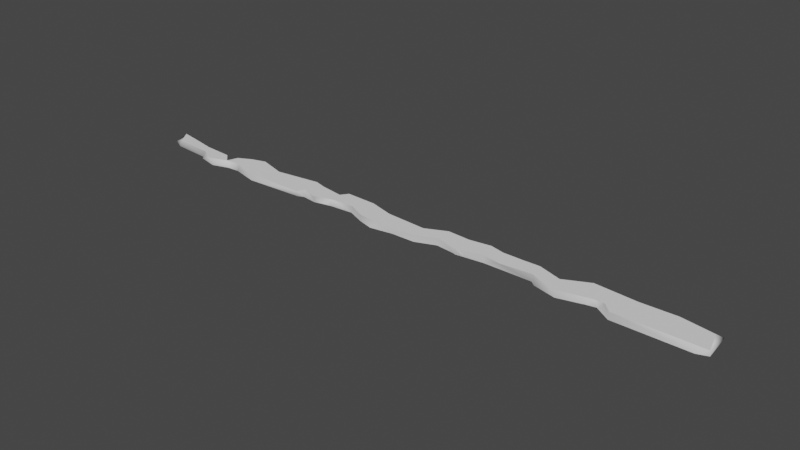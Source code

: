 # Source: ita2.blend  (saved by Blender 3.4.6; exported with 4.5.12 LTS)
import bpy
from mathutils import Matrix  # noqa: F401  (used for matrix-valued properties, if any)

bpy.ops.wm.read_factory_settings(use_empty=True)
scene = bpy.context.scene
scene.name = 'Scene'

# ---- collections
col_collection = bpy.data.collections.new('Collection'); scene.collection.children.link(col_collection)

# ---- world
world_world = bpy.data.worlds.new('World'); scene.world = world_world
world_world.use_nodes = True; world_world.node_tree.nodes.clear()
_N = world_world.node_tree.nodes; _L = world_world.node_tree.links
n0 = _N.new('ShaderNodeOutputWorld'); n0.name = 'World Output'; n0.location = (300, 300)
n1 = _N.new('ShaderNodeBackground'); n1.name = 'Background'; n1.location = (10, 300)
n1.inputs[0].default_value = (0.05088, 0.05088, 0.05088, 1.0)
_L.new(n1.outputs[0], n0.inputs[0])
n0.is_active_output = True
world_world.color = (0.05088, 0.05088, 0.05088)
world_world.use_sun_shadow = False
world_world.sun_shadow_jitter_overblur = 0.0

# ---- meshes
me_dmg = bpy.data.meshes.new('立方体_dmg')
me_dmg.from_pydata([(-28.79, -0.0924, 0.00198), (-23.54, -1.286, -0.03194), (-20.97, -1.199, 0.0879), (-18.83, -1.159, 0.008587), (-10.92, -1.215, -0.1901), (-9.092, -0.9617, -0.3097), (-7.739, -1.12, 0.008105), (-3.5, -1.084, -0.3391), (-22.62, -1.279, 0.3162), (-10.99, -1.221, 0.2582), (-28.92, 1.316, -0.2716), (-26.56, 1.137, 0.02056), (-17.69, 1.399, -0.3443), (-15.23, 1.184, 0.003795), (-11.05, 1.331, -0.2909), (-9.767, 1.036, 0.2639), (-2.055, 1.148, -0.002024), (-1.486, 0.4747, -0.2988), (-1.573, 0.537, 0.332), (6.734, -1.157, -0.0001738), (14.33, -1.157, -0.041), (18.84, -1.173, 0.01118), (28.95, -1.188, -0.2757), (15.92, -1.322, 0.3273), (28.94, -1.316, 0.2929), (6.352, 1.141, -0.2828), (8.339, 1.379, -0.3276), (10.22, 1.066, 0.2766), (15.87, 0.4732, -0.3163), (16.36, 1.188, 0.00259), (17.64, 1.387, -0.3437), (28.85, 1.23, 0.0005957), (-22.15, -1.286, -0.323), (-19.23, -0.5592, 0.3571), (-2.089, -1.452, -0.3643), (-23.66, 0.4092, -0.3142), (-25.72, 0.4817, -0.3722), (-24.49, 0.3604, 0.3461), (-20.54, -0.7111, -0.3549), (-19.19, -0.6328, -0.3615), (13.6, 0.8495, -0.3109), (-10.92, 1.323, 0.287), (-16.76, -1.352, -0.3026), (0.1631, -1.186, -0.3039), (11.91, 1.042, -0.2996), (2.411, -1.133, -0.3195), (-21.01, -0.1599, -0.3474), (-20.75, -0.6684, 0.3424), (-17.43, -1.298, 0.3372), (-21.65, 0.1747, 0.3465), (7.233, -0.6124, -0.2949), (-19.2, 0.8687, -0.3612), (-10.58, -0.6926, -0.3716), (-28.13, -0.223, -0.3461), (21.5, 1.249, -0.3333), (16.31, -1.316, -0.3077), (-7.326, -0.6129, -0.2924), (-20.38, 0.3568, 0.3465), (-9.101, 0.4456, -0.3525), (-7.413, 0.5755, 0.3476), (19.5, -0.4461, -0.3583), (-19.11, 1.047, 0.3325), (13.6, -0.3281, -0.35), (-10.53, -0.6137, 0.3582), (10.61, -0.6107, 0.3466), (-15.18, 0.7071, -0.3438), (-24.01, -0.5509, -0.335), (-27.72, -0.3423, 0.3771), (-7.178, 0.8691, -0.3423), (13.67, -0.3619, 0.3539), (-6.953, 1.309, 0.3174), (-17.7, 1.4, 0.3623), (24.82, 1.329, -0.2957), (-23.94, -0.5584, 0.3542), (-4.001, 1.201, 0.3358), (19.26, -0.5799, 0.339), (-9.036, -1.1, 0.3515), (-15.09, 0.6407, 0.3455), (-5.206, -0.3539, -0.3568), (20.21, -0.5944, 0.3465), (20.99, -1.418, -0.3462), (10.47, 0.7947, -0.3481), (27.92, -1.432, -0.3484), (-7.256, -0.5546, 0.3529), (28.34, 0.6598, -0.3472), (-1.434, -1.389, 0.3465), (-5.729, 1.377, -0.3568), (11.75, 1.029, 0.3502), (-5.013, -0.4096, 0.3465), (-28.89, 1.28, 0.2886), (21.04, -1.397, 0.3465), (13.42, 1.068, 0.3467), (22.0, 1.225, 0.325), (2.422, -1.188, 0.3359), (2.311, 0.2782, 0.3474), (-26.09, 0.6868, 0.3437), (15.63, 0.4186, 0.2984), (2.3, 0.1937, -0.3459), (4.299, 1.202, 0.3466), (-3.405, -1.167, 0.3451), (4.31, -0.3468, -0.3462), (25.29, 1.336, 0.3008), (4.409, -0.3244, 0.3476), (28.39, 0.7566, 0.3478), (18.03, 1.463, 0.3594), (6.138, -0.5471, -0.3553), (4.264, 1.208, -0.3464), (6.444, 1.144, 0.3055), (9.017, -0.3034, -0.3542), (6.529, -0.8516, 0.3155), (8.934, -0.2643, 0.3466), (8.535, 1.37, 0.3512)], [], [(32, 2, 8), (3, 42, 48), (42, 9, 48), (5, 6, 76), (10, 0, 89), (11, 10, 89), (13, 12, 71), (19, 50, 109), (27, 26, 111), (30, 29, 104), (72, 92, 101), (31, 72, 101), (1, 66, 32), (2, 32, 38), (3, 39, 42), (4, 42, 52), (5, 56, 6), (67, 66, 73), (1, 8, 73), (8, 2, 47), (3, 48, 33), (76, 6, 83), (0, 10, 53), (12, 13, 65), (14, 15, 58), (56, 68, 78), (11, 89, 95), (13, 71, 77), (41, 13, 77), (59, 58, 15), (70, 68, 59), (18, 16, 74), (19, 105, 50), (105, 19, 109), (62, 69, 64), (20, 23, 69), (75, 60, 79), (82, 24, 90), (27, 81, 26), (40, 28, 62), (29, 30, 28), (31, 22, 84), (97, 94, 98), (44, 87, 91), (30, 104, 54), (24, 31, 103), (60, 55, 62, 28, 30, 54, 72, 84, 22, 82, 80), (0, 53, 67), (1, 32, 8), (9, 42, 4), (33, 47, 38, 39), (41, 14, 13), (15, 14, 41), (16, 86, 74), (16, 18, 17), (23, 20, 55), (23, 55, 21), (24, 82, 22), (28, 96, 29), (92, 72, 54), (24, 22, 31), (67, 53, 66), (66, 1, 73), (47, 2, 38), (39, 3, 33), (9, 4, 52, 63), (63, 52, 5, 76), (78, 7, 99, 88), (6, 56, 83), (83, 56, 78), (88, 83, 78), (35, 37, 49, 46), (7, 34, 99), (85, 99, 34), (10, 11, 36), (13, 14, 65), (17, 86, 16), (67, 89, 0), (95, 36, 11), (95, 37, 36), (35, 36, 37), (49, 47, 46), (57, 61, 51, 46), (47, 57, 46), (93, 85, 43, 45), (68, 58, 59), (86, 68, 70), (70, 74, 86), (20, 62, 55), (21, 55, 60), (85, 34, 43), (45, 100, 102, 93), (102, 100, 105, 109), (109, 50, 108, 110), (61, 71, 12, 51), (79, 60, 80, 90), (64, 110, 108), (108, 62, 64), (62, 20, 69), (75, 23, 21), (75, 21, 60), (25, 106, 98, 107), (80, 82, 90), (84, 72, 31), (18, 97, 17), (97, 18, 94), (106, 97, 98), (25, 107, 111, 26), (81, 27, 87, 44), (40, 91, 96, 28), (40, 44, 91), (96, 104, 29), (104, 92, 54), (31, 101, 103), (10, 36, 35, 66, 53), (68, 56, 5, 52, 42, 39, 38, 32, 66, 35, 46, 51, 12, 65, 14, 58), (108, 50, 105, 100, 45, 43, 34, 7, 78, 68, 86, 17, 97, 106, 25, 26, 81, 44, 40, 62), (37, 95, 89, 67, 73, 8, 47, 49), (103, 101, 92, 104, 96, 91, 87, 27, 111, 107, 98, 94, 18, 74, 70, 59, 15, 41, 77, 71, 61, 57, 47, 33, 48, 9, 63, 76, 83, 88, 99, 85, 93, 102, 109, 110, 64, 69, 23, 75, 79, 90, 24)])
me_dmg.polygons.foreach_set('use_smooth', [1, 1, 1, 1, 1, 1, 1, 1, 1, 1, 1, 1, 1, 1, 1, 1, 1, 1, 1, 1, 1, 1, 1, 1, 1, 1, 1, 1, 1, 1, 1, 1, 1, 1, 1, 1, 1, 1, 1, 1, 1, 1, 1, 1, 1, 1, 0, 1, 1, 1, 1, 1, 1, 1, 1, 1, 1, 1, 1, 1, 1, 1, 1, 1, 1, 1, 1, 1, 1, 1, 1, 1, 1, 1, 1, 1, 1, 1, 1, 1, 1, 1, 1, 1, 1, 1, 1, 1, 1, 1, 1, 1, 1, 1, 1, 1, 1, 1, 1, 1, 1, 1, 1, 1, 1, 1, 1, 1, 1, 1, 1, 1, 1, 1, 0, 0, 0, 0, 0])
_k = set([(13, 14), (19, 105), (21, 55), (31, 101), (56, 78)])
me_dmg.attributes.new('sharp_edge', 'BOOLEAN', 'EDGE').data.foreach_set('value', [ (min(e.vertices), max(e.vertices)) in _k for e in me_dmg.edges])
_uv = me_dmg.uv_layers.new(name='UVマップ')
_uv.uv.foreach_set('vector', [0.0, 0.0, 0.0, 0.0, 0.0, 0.0, 0.0, 0.0, 0.0, 0.0, 0.0, 0.0, 0.0, 0.0, 0.0, 0.0, 0.0, 0.0, 0.0, 0.0, 0.0, 0.0, 0.0, 0.0, 0.0, 0.0, 0.0, 0.0, 0.0, 0.0, 0.0, 0.0, 0.0, 0.0, 0.0, 0.0, 0.0, 0.0, 0.0, 0.0, 0.0, 0.0, 0.0, 0.0, 0.0, 0.0, 0.0, 0.0, 0.0, 0.0, 0.0, 0.0, 0.0, 0.0, 0.0, 0.0, 0.0, 0.0, 0.0, 0.0, 0.0, 0.0, 0.0, 0.0, 0.0, 0.0, 0.0, 0.0, 0.0, 0.0, 0.0, 0.0, 0.0, 0.0, 0.0, 0.0, 0.0, 0.0, 0.0, 0.0, 0.0, 0.0, 0.0, 0.0, 0.0, 0.0, 0.0, 0.0, 0.0, 0.0, 0.0, 0.0, 0.0, 0.0, 0.0, 0.0, 0.0, 0.0, 0.0, 0.0, 0.0, 0.0, 0.0, 0.0, 0.0, 0.0, 0.0, 0.0, 0.0, 0.0, 0.0, 0.0, 0.0, 0.0, 0.0, 0.0, 0.0, 0.0, 0.0, 0.0, 0.0, 0.0, 0.0, 0.0, 0.0, 0.0, 0.0, 0.0, 0.0, 0.0, 0.0, 0.0, 0.0, 0.0, 0.0, 0.0, 0.0, 0.0, 0.0, 0.0, 0.0, 0.0, 0.0, 0.0, 0.0, 0.0, 0.0, 0.0, 0.0, 0.0, 0.0, 0.0, 0.0, 0.0, 0.0, 0.0, 0.0, 0.0, 0.0, 0.0, 0.0, 0.0, 0.0, 0.0, 0.0, 0.0, 0.0, 0.0, 0.0, 0.0, 0.0, 0.0, 0.0, 0.0, 0.0, 0.0, 0.0, 0.0, 0.0, 0.0, 0.0, 0.0, 0.0, 0.0, 0.0, 0.0, 0.0, 0.0, 0.0, 0.0, 0.0, 0.0, 0.0, 0.0, 0.0, 0.0, 0.0, 0.0, 0.0, 0.0, 0.0, 0.0, 0.0, 0.0, 0.0, 0.0, 0.0, 0.0, 0.0, 0.0, 0.0, 0.0, 0.0, 0.0, 0.0, 0.0, 0.0, 0.0, 0.0, 0.0, 0.0, 0.0, 0.0, 0.0, 0.0, 0.0, 0.0, 0.0, 0.0, 0.0, 0.0, 0.0, 0.0, 0.0, 0.0, 0.0, 0.0, 0.0, 0.0, 0.0, 0.0, 0.0, 0.0, 0.0, 0.0, 0.0, 0.0, 0.0, 0.0, 0.0, 0.0, 0.0, 0.0, 0.0, 0.0, 0.0, 0.0, 0.0, 0.0, 0.0, 0.0, 0.0, 0.0, 0.0, 0.0, 0.0, 0.0, 0.0, 0.0, 0.0, 0.0, 0.0, 0.0, 0.0, 0.0, 0.0, 0.3294, 0.6521, 0.3153, 0.6777, 0.3055, 0.6466, 0.3148, 0.6078, 0.3207, 0.5716, 0.3375, 0.57, 0.3511, 0.5709, 0.3654, 0.5949, 0.3677, 0.65, 0.3626, 0.6879, 0.3356, 0.6851, 0.0, 0.0, 0.0, 0.0, 0.0, 0.0, 0.0, 0.0, 0.0, 0.0, 0.0, 0.0, 0.0, 0.0, 0.0, 0.0, 0.0, 0.0, 0.0, 0.0, 0.0, 0.0, 0.0, 0.0, 0.0, 0.0, 0.0, 0.0, 0.0, 0.0, 0.0, 0.0, 0.0, 0.0, 0.0, 0.0, 0.0, 0.0, 0.0, 0.0, 0.0, 0.0, 0.0, 0.0, 0.0, 0.0, 0.0, 0.0, 0.0, 0.0, 0.0, 0.0, 0.0, 0.0, 0.0, 0.0, 0.0, 0.0, 0.0, 0.0, 0.0, 0.0, 0.0, 0.0, 0.0, 0.0, 0.0, 0.0, 0.0, 0.0, 0.0, 0.0, 0.0, 0.0, 0.0, 0.0, 0.0, 0.0, 0.0, 0.0, 0.0, 0.0, 0.0, 0.0, 0.0, 0.0, 0.0, 0.0, 0.0, 0.0, 0.0, 0.0, 0.0, 0.0, 0.0, 0.0, 0.0, 0.0, 0.0, 0.0, 0.0, 0.0, 0.0, 0.0, 0.0, 0.0, 0.0, 0.0, 0.0, 0.0, 0.0, 0.0, 0.0, 0.0, 0.0, 0.0, 0.0, 0.0, 0.0, 0.0, 0.0, 0.0, 0.0, 0.0, 0.0, 0.0, 0.0, 0.0, 0.0, 0.0, 0.0, 0.0, 0.0, 0.0, 0.0, 0.0, 0.0, 0.0, 0.0, 0.0, 0.0, 0.0, 0.0, 0.0, 0.0, 0.0, 0.0, 0.0, 0.0, 0.0, 0.0, 0.0, 0.0, 0.0, 0.0, 0.0, 0.0, 0.0, 0.0, 0.0, 0.0, 0.0, 0.0, 0.0, 0.0, 0.0, 0.0, 0.0, 0.0, 0.0, 0.0, 0.0, 0.0, 0.0, 0.0, 0.0, 0.0, 0.0, 0.0, 0.0, 0.0, 0.0, 0.0, 0.0, 0.0, 0.0, 0.0, 0.0, 0.0, 0.0, 0.0, 0.0, 0.0, 0.0, 0.0, 0.0, 0.0, 0.0, 0.0, 0.0, 0.0, 0.0, 0.0, 0.0, 0.0, 0.0, 0.0, 0.0, 0.0, 0.0, 0.0, 0.0, 0.0, 0.0, 0.0, 0.0, 0.0, 0.0, 0.0, 0.0, 0.0, 0.0, 0.0, 0.0, 0.0, 0.0, 0.0, 0.0, 0.0, 0.0, 0.0, 0.0, 0.0, 0.0, 0.0, 0.0, 0.0, 0.0, 0.0, 0.0, 0.0, 0.0, 0.0, 0.0, 0.0, 0.0, 0.0, 0.0, 0.0, 0.0, 0.0, 0.0, 0.0, 0.0, 0.0, 0.0, 0.0, 0.0, 0.0, 0.0, 0.0, 0.0, 0.0, 0.0, 0.0, 0.0, 0.0, 0.0, 0.0, 0.0, 0.0, 0.0, 0.0, 0.0, 0.0, 0.0, 0.0, 0.0, 0.0, 0.0, 0.0, 0.0, 0.0, 0.0, 0.0, 0.0, 0.0, 0.0, 0.0, 0.0, 0.0, 0.0, 0.0, 0.0, 0.0, 0.0, 0.0, 0.0, 0.0, 0.0, 0.0, 0.0, 0.0, 0.0, 0.0, 0.0, 0.0, 0.0, 0.0, 0.0, 0.0, 0.0, 0.0, 0.0, 0.0, 0.0, 0.0, 0.0, 0.0, 0.0, 0.0, 0.0, 0.0, 0.0, 0.0, 0.0, 0.0, 0.0, 0.0, 0.0, 0.0, 0.0, 0.0, 0.0, 0.0, 0.0, 0.0, 0.0, 0.0, 0.0, 0.0, 0.0, 0.0, 0.0, 0.0, 0.0, 0.0, 0.0, 0.0, 0.0, 0.0, 0.0, 0.0, 0.0, 0.0, 0.0, 0.0, 0.0, 0.0, 0.0, 0.0, 0.0, 0.0, 0.0, 0.0, 0.0, 0.0, 0.0, 0.0, 0.0, 0.0, 0.0, 0.0, 0.0, 0.0, 0.0, 0.0, 0.0, 0.0, 0.0, 0.0, 0.0, 0.0, 0.0, 0.0, 0.0, 0.0, 0.0, 0.0, 0.0, 0.0, 0.0, 0.0, 0.0, 0.0, 0.0, 0.0, 0.0, 0.0, 0.0, 0.0, 0.0, 0.0, 0.0, 0.0, 0.0, 0.0, 0.0, 0.0, 0.0, 0.0, 0.0, 0.0, 0.0, 0.0, 0.0, 0.0, 0.0, 0.0, 0.0, 0.0, 0.0, 0.0, 0.0, 0.0, 0.0, 0.0, 0.0, 0.0, 0.0, 0.0, 0.0, 0.0, 0.0, 0.1336, 0.5979, 0.1454, 0.5991, 0.1523, 0.6088, 0.1518, 0.6525, 0.1355, 0.6351, 0.2203, 0.5962, 0.218, 0.6524, 0.2121, 0.6599, 0.2069, 0.656, 0.1829, 0.6771, 0.1719, 0.6535, 0.1664, 0.6572, 0.1599, 0.6755, 0.1518, 0.6525, 0.157, 0.6095, 0.1645, 0.626, 0.1716, 0.5895, 0.1779, 0.5667, 0.1883, 0.5985, 0.2057, 0.575, 0.2131, 0.5991, 0.2868, 0.6402, 0.2777, 0.6452, 0.275, 0.6499, 0.2676, 0.6432, 0.2574, 0.6748, 0.2504, 0.6746, 0.2415, 0.6873, 0.2349, 0.6667, 0.2288, 0.6435, 0.2203, 0.5962, 0.2269, 0.5655, 0.2437, 0.6078, 0.2593, 0.609, 0.2674, 0.5711, 0.2757, 0.5761, 0.2837, 0.5648, 0.2926, 0.5893, 0.2979, 0.586, 0.306, 0.5959, 0.3055, 0.6466, 0.8497, 0.6123, 0.8562, 0.5934, 0.8664, 0.5981, 0.8628, 0.6368, 0.8476, 0.6538, 0.8422, 0.6788, 0.8344, 0.6515, 0.8382, 0.6171, 0.6345, 0.5932, 0.6466, 0.5717, 0.6601, 0.5698, 0.6776, 0.5707, 0.6866, 0.6066, 0.6952, 0.5786, 0.7021, 0.5786, 0.7074, 0.5858, 0.7148, 0.5667, 0.724, 0.5751, 0.7325, 0.5706, 0.7406, 0.6086, 0.7556, 0.6008, 0.7655, 0.5744, 0.7786, 0.5744, 0.7802, 0.5965, 0.7889, 0.5862, 0.7938, 0.5752, 0.8114, 0.5967, 0.8221, 0.5648, 0.8282, 0.5847, 0.833, 0.6088, 0.8344, 0.6515, 0.8283, 0.6502, 0.8225, 0.6743, 0.7986, 0.6729, 0.7929, 0.6527, 0.787, 0.6717, 0.7795, 0.6511, 0.7704, 0.6436, 0.7639, 0.6761, 0.7558, 0.6889, 0.7398, 0.6738, 0.732, 0.6429, 0.7229, 0.6518, 0.7136, 0.6398, 0.7068, 0.6515, 0.6944, 0.6468, 0.687, 0.6721, 0.6715, 0.6518, 0.6677, 0.6519, 0.6643, 0.6854, 0.6325, 0.6542])
me_dmg.use_remesh_fix_poles = True
me_dmg.use_remesh_preserve_attributes = False
me_dmg.use_mirror_vertex_groups = False
me_dmg.update()
me_dmg.normals_split_custom_set([tuple(v) for v in zip(*[iter([0.1042, -0.9802, -0.1685, 0.4669, -0.8735, 0.1379, -0.02815, -0.9648, 0.2613, -0.3967, -0.9126, -0.0983, -0.01373, -0.9999, -0.009901, -0.1166, -0.9898, 0.08196, -0.01373, -0.9999, -0.009901, 0.4355, -0.9002, 0.00542, -0.1166, -0.9898, 0.08196, -0.1478, -0.9849, -0.0903, 0.454, -0.8821, 0.1256, -0.1904, -0.9768, -0.09782, -0.72, 0.6579, -0.221, -0.7958, -0.6036, 0.04958, -0.6907, 0.6266, 0.3611, 0.3336, 0.9423, -0.02852, -0.72, 0.6579, -0.221, -0.6907, 0.6266, 0.3611, 0.0891, 0.9952, 0.03926, -0.07159, 0.9973, 0.01299, 0.004921, 0.9717, -0.236, -0.001839, -0.9779, -0.2091, 0.218, -0.9359, -0.2769, -0.2406, -0.9545, 0.1762, 0.034, 0.9651, -0.2598, 0.132, 0.9858, 0.1042, 0.1378, 0.9894, -0.0462, -0.1066, 0.9838, -0.1438, -0.4594, 0.8882, 0.008071, -0.03608, 0.9993, -0.009325, -0.05381, 0.9948, -0.0863, 0.1204, 0.9919, -0.041, 0.1093, 0.9918, -0.06578, 0.6984, 0.7157, 0.00469, -0.05381, 0.9948, -0.0863, 0.1093, 0.9918, -0.06578, -0.4883, -0.8676, -0.09359, -0.4177, -0.896, -0.151, 0.1042, -0.9802, -0.1685, 0.4669, -0.8735, 0.1379, 0.1042, -0.9802, -0.1685, 0.3764, -0.9232, -0.07806, -0.3967, -0.9126, -0.0983, -0.3439, -0.9255, -0.1588, -0.01373, -0.9999, -0.009901, 0.4784, -0.677, -0.5593, -0.01373, -0.9999, -0.009901, 0.2915, -0.9103, -0.2939, -0.1478, -0.9849, -0.0903, 0.349, -0.8904, -0.2924, 0.454, -0.8821, 0.1256, -0.2061, -0.9693, 0.1343, -0.4177, -0.896, -0.151, -0.4562, -0.8625, 0.2192, -0.4883, -0.8676, -0.09359, -0.02815, -0.9648, 0.2613, -0.4562, -0.8625, 0.2192, -0.02815, -0.9648, 0.2613, 0.4669, -0.8735, 0.1379, 0.2675, -0.8095, 0.5227, -0.3967, -0.9126, -0.0983, -0.1166, -0.9898, 0.08196, -0.3208, -0.8878, 0.3301, -0.1904, -0.9768, -0.09782, 0.454, -0.8821, 0.1256, 0.2914, -0.9019, 0.319, -0.7958, -0.6036, 0.04958, -0.72, 0.6579, -0.221, -0.2926, -0.9057, -0.3067, -0.07159, 0.9973, 0.01299, 0.0891, 0.9952, 0.03926, 0.0281, 0.5886, -0.8079, 0.04703, 0.9976, -0.05075, 0.2471, 0.8547, -0.4565, 0.1542, 0.8456, -0.5111, -0.0148, 0.02933, -0.9995, -0.03835, -0.03395, -0.9987, -0.02655, -0.03098, -0.9992, 0.3336, 0.9423, -0.02852, -0.6907, 0.6266, 0.3611, 0.5257, 0.8293, 0.1893, 0.0891, 0.9952, 0.03926, 0.004921, 0.9717, -0.236, 0.01541, 0.534, 0.8454, 0.1372, 0.9899, 0.03678, 0.0891, 0.9952, 0.03926, 0.01541, 0.534, 0.8454, -0.3854, 0.9214, 0.04922, 0.1542, 0.8456, -0.5111, 0.2471, 0.8547, -0.4565, -0.3944, 0.8664, -0.3063, -0.5654, 0.8223, -0.06351, -0.3854, 0.9214, 0.04922, 0.4489, 0.8887, 0.09386, 0.5336, 0.8378, -0.1153, 0.1564, 0.976, 0.1514, -0.001839, -0.9779, -0.2091, 0.0189, -0.4895, -0.8718, 0.218, -0.9359, -0.2769, -0.2505, -0.9668, -0.05035, -0.001839, -0.9779, -0.2091, -0.2406, -0.9545, 0.1762, -0.2738, -0.9365, -0.2192, -0.3548, -0.9224, 0.1528, -0.02359, -0.9476, -0.3186, -0.4238, -0.8918, -0.1587, -0.07528, -0.9906, 0.1144, -0.3548, -0.9224, 0.1528, 0.3622, -0.9176, 0.1638, 0.1027, -0.982, -0.1585, -0.4521, -0.8808, 0.1407, 0.05097, -0.9936, 0.101, 0.7292, -0.6817, 0.06011, -0.3109, -0.9386, 0.1498, 0.034, 0.9651, -0.2598, -0.01649, 0.9834, -0.1808, 0.132, 0.9858, 0.1042, 0.139, 0.8886, -0.437, -0.3526, 0.782, -0.514, 0.1027, 0.08231, -0.9913, -0.4594, 0.8882, 0.008071, -0.1066, 0.9838, -0.1438, -0.3526, 0.782, -0.514, 0.6984, 0.7157, 0.00469, 0.8333, -0.5085, -0.2167, 0.2908, 0.3097, -0.9053, -0.1838, 0.977, -0.1081, -0.1875, 0.9756, -0.1139, -0.1902, 0.9817, -0.0008115, -0.05337, 0.9951, -0.08381, -0.04063, 0.9865, -0.1588, 0.2257, 0.9463, -0.2314, -0.1066, 0.9838, -0.1438, -0.03608, 0.9993, -0.009325, -0.0431, 0.9989, -0.0207, 0.7292, -0.6817, 0.06011, 0.6984, 0.7157, 0.00469, 0.3184, 0.3401, 0.8848, 0.001941, 0.006034, -1.0, 0.001941, 0.006034, -1.0, 0.001941, 0.006034, -1.0, 0.001941, 0.006034, -1.0, 0.001941, 0.006034, -1.0, 0.001941, 0.006034, -1.0, 0.001941, 0.006034, -1.0, 0.001941, 0.006034, -1.0, 0.001941, 0.006034, -1.0, 0.001941, 0.006034, -1.0, 0.001941, 0.006034, -1.0, -0.7958, -0.6036, 0.04958, -0.2926, -0.9057, -0.3067, -0.2061, -0.9693, 0.1343, -0.4883, -0.8676, -0.09359, 0.1042, -0.9802, -0.1685, -0.02815, -0.9648, 0.2613, 0.4355, -0.9002, 0.00542, -0.01373, -0.9999, -0.009901, 0.4784, -0.677, -0.5593, -0.3208, -0.8878, 0.3301, 0.2675, -0.8095, 0.5227, 0.3764, -0.9232, -0.07806, -0.3439, -0.9255, -0.1588, 0.1372, 0.9899, 0.03678, 0.04703, 0.9976, -0.05075, 0.0891, 0.9952, 0.03926, 0.2471, 0.8547, -0.4565, 0.04703, 0.9976, -0.05075, 0.1372, 0.9899, 0.03678, 0.5336, 0.8378, -0.1153, -0.1004, 0.9948, -0.01509, 0.1564, 0.976, 0.1514, 0.5336, 0.8378, -0.1153, 0.4489, 0.8887, 0.09386, 0.2733, 0.9324, -0.2365, -0.07528, -0.9906, 0.1144, -0.4238, -0.8918, -0.1587, -0.008913, -0.9962, -0.08687, -0.07528, -0.9906, 0.1144, -0.008913, -0.9962, -0.08687, 0.4237, -0.901, -0.09322, 0.7292, -0.6817, 0.06011, 0.05097, -0.9936, 0.101, 0.8333, -0.5085, -0.2167, -0.3526, 0.782, -0.514, -0.1014, 0.9948, 0.00338, -0.4594, 0.8882, 0.008071, 0.1204, 0.9919, -0.041, -0.05381, 0.9948, -0.0863, -0.0431, 0.9989, -0.0207, 0.7292, -0.6817, 0.06011, 0.8333, -0.5085, -0.2167, 0.6984, 0.7157, 0.00469, -0.2061, -0.9693, 0.1343, -0.2926, -0.9057, -0.3067, -0.4177, -0.896, -0.151, -0.4177, -0.896, -0.151, -0.4883, -0.8676, -0.09359, -0.4562, -0.8625, 0.2192, 0.2675, -0.8095, 0.5227, 0.4669, -0.8735, 0.1379, 0.3764, -0.9232, -0.07806, -0.3439, -0.9255, -0.1588, -0.3967, -0.9126, -0.0983, -0.3208, -0.8878, 0.3301, 0.4355, -0.9002, 0.00542, 0.4784, -0.677, -0.5593, 0.2915, -0.9103, -0.2939, 0.2828, -0.9591, 0.01265, 0.2828, -0.9591, 0.01265, 0.2915, -0.9103, -0.2939, -0.1478, -0.9849, -0.0903, -0.1904, -0.9768, -0.09782, -0.129, -0.9906, -0.04633, -0.2858, -0.9573, 0.04481, -0.2686, -0.9629, -0.02456, -0.237, -0.9704, -0.04657, 0.454, -0.8821, 0.1256, 0.349, -0.8904, -0.2924, 0.2914, -0.9019, 0.319, 0.2914, -0.9019, 0.319, 0.349, -0.8904, -0.2924, -0.129, -0.9906, -0.04633, -0.237, -0.9704, -0.04657, 0.2914, -0.9019, 0.319, -0.129, -0.9906, -0.04633, 0.1126, 0.9934, -0.02198, 0.08919, 0.9953, 0.0373, 0.225, 0.9744, -0.0008488, -0.2356, 0.9323, 0.2744, -0.2858, -0.9573, 0.04481, -0.1834, -0.938, 0.2942, -0.2686, -0.9629, -0.02456, 0.04865, -0.9986, 0.01894, -0.2686, -0.9629, -0.02456, -0.1834, -0.938, 0.2942, -0.72, 0.6579, -0.221, 0.3336, 0.9423, -0.02852, 0.2887, 0.9502, -0.1174, 0.0891, 0.9952, 0.03926, -0.2042, 0.5616, -0.8018, 0.0281, 0.5886, -0.8079, 0.2733, 0.9324, -0.2365, -0.1004, 0.9948, -0.01509, 0.5336, 0.8378, -0.1153, -0.2061, -0.9693, 0.1343, -0.6907, 0.6266, 0.3611, -0.7958, -0.6036, 0.04958, 0.5257, 0.8293, 0.1893, 0.2887, 0.9502, -0.1174, 0.3336, 0.9423, -0.02852, 0.5257, 0.8293, 0.1893, 0.08919, 0.9953, 0.0373, 0.2887, 0.9502, -0.1174, 0.1126, 0.9934, -0.02198, 0.2887, 0.9502, -0.1174, 0.08919, 0.9953, 0.0373, 0.225, 0.9744, -0.0008488, -0.2076, 0.7578, 0.6186, -0.2356, 0.9323, 0.2744, -0.5933, 0.8049, -0.01174, -0.2803, 0.9182, -0.2799, -0.3301, 0.9439, -0.005885, -0.2356, 0.9323, 0.2744, -0.2076, 0.7578, 0.6186, -0.5933, 0.8049, -0.01174, -0.2356, 0.9323, 0.2744, 0.142, -0.9844, -0.1043, 0.04865, -0.9986, 0.01894, -0.1056, -0.994, 0.02822, 0.3652, -0.917, -0.1602, -0.5654, 0.8223, -0.06351, 0.1542, 0.8456, -0.5111, -0.3854, 0.9214, 0.04922, -0.1004, 0.9948, -0.01509, -0.5654, 0.8223, -0.06351, -0.3944, 0.8664, -0.3063, -0.3944, 0.8664, -0.3063, 0.1564, 0.976, 0.1514, -0.1004, 0.9948, -0.01509, -0.4238, -0.8918, -0.1587, -0.2738, -0.9365, -0.2192, -0.008913, -0.9962, -0.08687, 0.4237, -0.901, -0.09322, 0.133, -0.5578, -0.8193, 0.1027, -0.982, -0.1585, 0.04865, -0.9986, 0.01894, -0.1834, -0.938, 0.2942, -0.1056, -0.994, 0.02822, 0.3652, -0.917, -0.1602, 0.1347, -0.9865, -0.09314, 0.08358, -0.9909, -0.1053, 0.142, -0.9844, -0.1043, 0.08358, -0.9909, -0.1053, 0.1347, -0.9865, -0.09314, -0.2505, -0.9668, -0.05035, -0.2406, -0.9545, 0.1762, -0.2406, -0.9545, 0.1762, 0.218, -0.9359, -0.2769, 0.01434, -0.9984, -0.05489, 0.01166, -0.9999, 0.001065, -0.2803, 0.9182, -0.2799, 0.004921, 0.9717, -0.236, -0.07159, 0.9973, 0.01299, -0.3301, 0.9439, -0.005885, -0.4521, -0.8808, 0.1407, 0.1027, -0.982, -0.1585, -0.3229, -0.9356, 0.1427, -0.3109, -0.9386, 0.1498, -0.02359, -0.9476, -0.3186, 0.01166, -0.9999, 0.001065, 0.01434, -0.9984, -0.05489, 0.01434, -0.9984, -0.05489, -0.2738, -0.9365, -0.2192, -0.02359, -0.9476, -0.3186, -0.2738, -0.9365, -0.2192, -0.4238, -0.8918, -0.1587, -0.3548, -0.9224, 0.1528, 0.3622, -0.9176, 0.1638, -0.07528, -0.9906, 0.1144, 0.4237, -0.901, -0.09322, 0.3622, -0.9176, 0.1638, 0.4237, -0.901, -0.09322, 0.1027, -0.982, -0.1585, -0.07512, 0.9963, 0.04234, -0.2556, 0.9666, 0.01707, -0.1902, 0.9817, -0.0008115, -0.01062, 0.9928, -0.1191, -0.3229, -0.9356, 0.1427, 0.05097, -0.9936, 0.101, -0.3109, -0.9386, 0.1498, 0.2908, 0.3097, -0.9053, -0.05381, 0.9948, -0.0863, 0.6984, 0.7157, 0.00469, 0.4489, 0.8887, 0.09386, -0.1838, 0.977, -0.1081, 0.2733, 0.9324, -0.2365, -0.1838, 0.977, -0.1081, 0.4489, 0.8887, 0.09386, -0.1875, 0.9756, -0.1139, -0.2556, 0.9666, 0.01707, -0.1838, 0.977, -0.1081, -0.1902, 0.9817, -0.0008115, -0.07512, 0.9963, 0.04234, -0.01062, 0.9928, -0.1191, 0.1378, 0.9894, -0.0462, 0.132, 0.9858, 0.1042, -0.01649, 0.9834, -0.1808, 0.034, 0.9651, -0.2598, -0.04063, 0.9865, -0.1588, -0.05337, 0.9951, -0.08381, 0.139, 0.8886, -0.437, 0.2257, 0.9463, -0.2314, -0.1014, 0.9948, 0.00338, -0.3526, 0.782, -0.514, 0.139, 0.8886, -0.437, -0.05337, 0.9951, -0.08381, 0.2257, 0.9463, -0.2314, -0.1014, 0.9948, 0.00338, -0.03608, 0.9993, -0.009325, -0.4594, 0.8882, 0.008071, -0.03608, 0.9993, -0.009325, 0.1204, 0.9919, -0.041, -0.0431, 0.9989, -0.0207, 0.6984, 0.7157, 0.00469, 0.08907, 0.5338, 0.8409, 0.3184, 0.3401, 0.8848, -0.003623, 0.004739, -1.0, -0.003623, 0.004739, -1.0, -0.003623, 0.004739, -1.0, -0.003623, 0.004739, -1.0, -0.003623, 0.004739, -1.0, 0.001742, -0.0005961, -1.0, 0.001742, -0.0005961, -1.0, 0.001742, -0.0005961, -1.0, 0.001742, -0.0005961, -1.0, 0.001742, -0.0005961, -1.0, 0.001742, -0.0005961, -1.0, 0.001742, -0.0005961, -1.0, 0.001742, -0.0005961, -1.0, 0.001742, -0.0005961, -1.0, 0.001742, -0.0005961, -1.0, 0.001742, -0.0005961, -1.0, 0.001742, -0.0005961, -1.0, 0.001742, -0.0005961, -1.0, 0.001742, -0.0005961, -1.0, 0.001742, -0.0005961, -1.0, 0.001742, -0.0005961, -1.0, 0.00229, 0.0092, -1.0, 0.00229, 0.0092, -1.0, 0.00229, 0.0092, -1.0, 0.00229, 0.0092, -1.0, 0.00229, 0.0092, -1.0, 0.00229, 0.0092, -1.0, 0.00229, 0.0092, -1.0, 0.00229, 0.0092, -1.0, 0.00229, 0.0092, -1.0, 0.00229, 0.0092, -1.0, 0.00229, 0.0092, -1.0, 0.00229, 0.0092, -1.0, 0.00229, 0.0092, -1.0, 0.00229, 0.0092, -1.0, 0.00229, 0.0092, -1.0, 0.00229, 0.0092, -1.0, 0.00229, 0.0092, -1.0, 0.00229, 0.0092, -1.0, 0.00229, 0.0092, -1.0, 0.00229, 0.0092, -1.0, 0.0005594, 0.01198, 0.9999, 0.0005594, 0.01198, 0.9999, 0.0005594, 0.01198, 0.9999, 0.0005594, 0.01198, 0.9999, 0.0005594, 0.01198, 0.9999, 0.0005594, 0.01198, 0.9999, 0.0005594, 0.01198, 0.9999, 0.0005594, 0.01198, 0.9999, 0.001218, 0.002549, 1.0, 0.001218, 0.002549, 1.0, 0.001218, 0.002549, 1.0, 0.001218, 0.002549, 1.0, 0.001218, 0.002549, 1.0, 0.001218, 0.002549, 1.0, 0.001218, 0.002549, 1.0, 0.001218, 0.002549, 1.0, 0.001218, 0.002549, 1.0, 0.001218, 0.002549, 1.0, 0.001218, 0.002549, 1.0, 0.001218, 0.002549, 1.0, 0.001218, 0.002549, 1.0, 0.001218, 0.002549, 1.0, 0.001218, 0.002549, 1.0, 0.001218, 0.002549, 1.0, 0.001218, 0.002549, 1.0, 0.001218, 0.002549, 1.0, 0.001218, 0.002549, 1.0, 0.001218, 0.002549, 1.0, 0.001218, 0.002549, 1.0, 0.001218, 0.002549, 1.0, 0.001218, 0.002549, 1.0, 0.001218, 0.002549, 1.0, 0.001218, 0.002549, 1.0, 0.001218, 0.002549, 1.0, 0.001218, 0.002549, 1.0, 0.001218, 0.002549, 1.0, 0.001218, 0.002549, 1.0, 0.001218, 0.002549, 1.0, 0.001218, 0.002549, 1.0, 0.001218, 0.002549, 1.0, 0.001218, 0.002549, 1.0, 0.001218, 0.002549, 1.0, 0.001218, 0.002549, 1.0, 0.001218, 0.002549, 1.0, 0.001218, 0.002549, 1.0, 0.001218, 0.002549, 1.0, 0.001218, 0.002549, 1.0, 0.001218, 0.002549, 1.0, 0.001218, 0.002549, 1.0, 0.001218, 0.002549, 1.0, 0.001218, 0.002549, 1.0])] * 3)])

# ---- objects
ob_dmg = bpy.data.objects.new('立方体_dmg', me_dmg)

# ---- transforms, parenting, visibility, modifiers, constraints
ob_dmg.location = (-20.93, -0.5069, 0.3465)
ob_dmg.lineart.crease_threshold = 0.0

# ---- collection membership
col_collection.objects.link(ob_dmg)

# ---- scene / render settings (as saved in the file)
scene.frame_start = 1; scene.frame_end = 250; scene.frame_set(1)
scene.render.engine = 'BLENDER_EEVEE_NEXT'
scene.cycles.use_denoising = False
scene.cycles.samples = 128
scene.cycles.sampling_pattern = 'TABULATED_SOBOL'
scene.cycles.use_adaptive_sampling = False
scene.cycles.use_light_tree = False
scene.view_settings.view_transform = 'Filmic'
bpy.context.view_layer.update()

# ---- added for rendering (the .blend has no active camera and no usable light): camera, sun
cam_auto = bpy.data.cameras.new('AutoCamera')
cam_auto.lens = 50.0
cam_auto.sensor_width = 36.0
cam_auto.clip_end = 1000.0
ob_auto_camera = bpy.data.objects.new('AutoCamera', cam_auto)
scene.collection.objects.link(ob_auto_camera)
ob_auto_camera.location = (32.7001, -64.8383, 43.2402)
ob_auto_camera.rotation_euler = (1.09748, -7.21219e-08, 0.694738)
scene.camera = ob_auto_camera
light_auto_sun = bpy.data.lights.new('AutoSun', 'SUN')
light_auto_sun.energy = 3.0
light_auto_sun.angle = 0.0523599
ob_auto_sun = bpy.data.objects.new('AutoSun', light_auto_sun)
scene.collection.objects.link(ob_auto_sun)
ob_auto_sun.rotation_euler = (0.872665, 0.174533, 0.523599)
bpy.context.view_layer.update()
